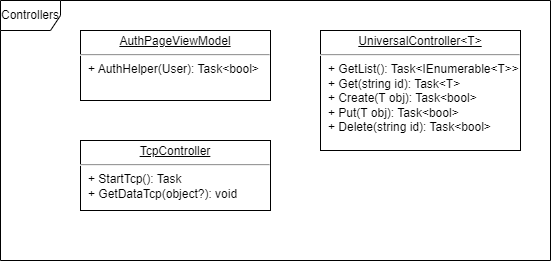

The diagram above was exported from draw.io. Its source (the exported page's mxGraphModel, read from the mxfile embedded in the PNG):
<mxGraphModel dx="1566" dy="2312" grid="1" gridSize="10" guides="1" tooltips="1" connect="1" arrows="1" fold="1" page="1" pageScale="1" pageWidth="827" pageHeight="1169" math="0" shadow="0">
  <root>
    <mxCell id="0" />
    <mxCell id="1" parent="0" />
    <mxCell id="2vnC5WSGNuvuROE3hY9N-18" value="Controllers" style="shape=umlFrame;whiteSpace=wrap;html=1;" vertex="1" parent="1">
      <mxGeometry x="-640" y="-590" width="550" height="260" as="geometry" />
    </mxCell>
    <mxCell id="2vnC5WSGNuvuROE3hY9N-19" value="&lt;p style=&quot;margin:0px;margin-top:4px;text-align:center;text-decoration:underline;&quot;&gt;AuthPageViewModel&lt;/p&gt;&lt;hr&gt;&lt;p style=&quot;margin:0px;margin-left:8px;&quot;&gt;+ AuthHelper(User): Task&amp;lt;bool&amp;gt;&lt;/p&gt;" style="verticalAlign=top;align=left;overflow=fill;fontSize=12;fontFamily=Helvetica;html=1;" vertex="1" parent="1">
      <mxGeometry x="-560" y="-560" width="190" height="70" as="geometry" />
    </mxCell>
    <mxCell id="2vnC5WSGNuvuROE3hY9N-20" value="&lt;p style=&quot;margin:0px;margin-top:4px;text-align:center;text-decoration:underline;&quot;&gt;TcpController&lt;/p&gt;&lt;hr&gt;&lt;p style=&quot;margin:0px;margin-left:8px;&quot;&gt;+ StartTcp(): Task&lt;/p&gt;&lt;p style=&quot;margin:0px;margin-left:8px;&quot;&gt;+ GetDataTcp(object?): void&lt;/p&gt;" style="verticalAlign=top;align=left;overflow=fill;fontSize=12;fontFamily=Helvetica;html=1;" vertex="1" parent="1">
      <mxGeometry x="-560" y="-450" width="190" height="70" as="geometry" />
    </mxCell>
    <mxCell id="2vnC5WSGNuvuROE3hY9N-21" value="&lt;p style=&quot;margin:0px;margin-top:4px;text-align:center;text-decoration:underline;&quot;&gt;UniversalController&amp;lt;T&amp;gt;&lt;/p&gt;&lt;hr&gt;&lt;p style=&quot;margin:0px;margin-left:8px;&quot;&gt;+ GetList(): Task&amp;lt;IEnumerable&amp;lt;T&amp;gt;&amp;gt;&lt;/p&gt;&lt;p style=&quot;margin:0px;margin-left:8px;&quot;&gt;+ Get(string id): Task&amp;lt;T&amp;gt;&lt;/p&gt;&lt;p style=&quot;margin:0px;margin-left:8px;&quot;&gt;+ Create(T obj): Task&amp;lt;bool&amp;gt;&lt;/p&gt;&lt;p style=&quot;margin:0px;margin-left:8px;&quot;&gt;+ Put(T obj): Task&amp;lt;bool&amp;gt;&lt;/p&gt;&lt;p style=&quot;margin:0px;margin-left:8px;&quot;&gt;+ Delete(string id): Task&amp;lt;bool&amp;gt;&lt;/p&gt;" style="verticalAlign=top;align=left;overflow=fill;fontSize=12;fontFamily=Helvetica;html=1;" vertex="1" parent="1">
      <mxGeometry x="-320" y="-560" width="200" height="120" as="geometry" />
    </mxCell>
  </root>
</mxGraphModel>